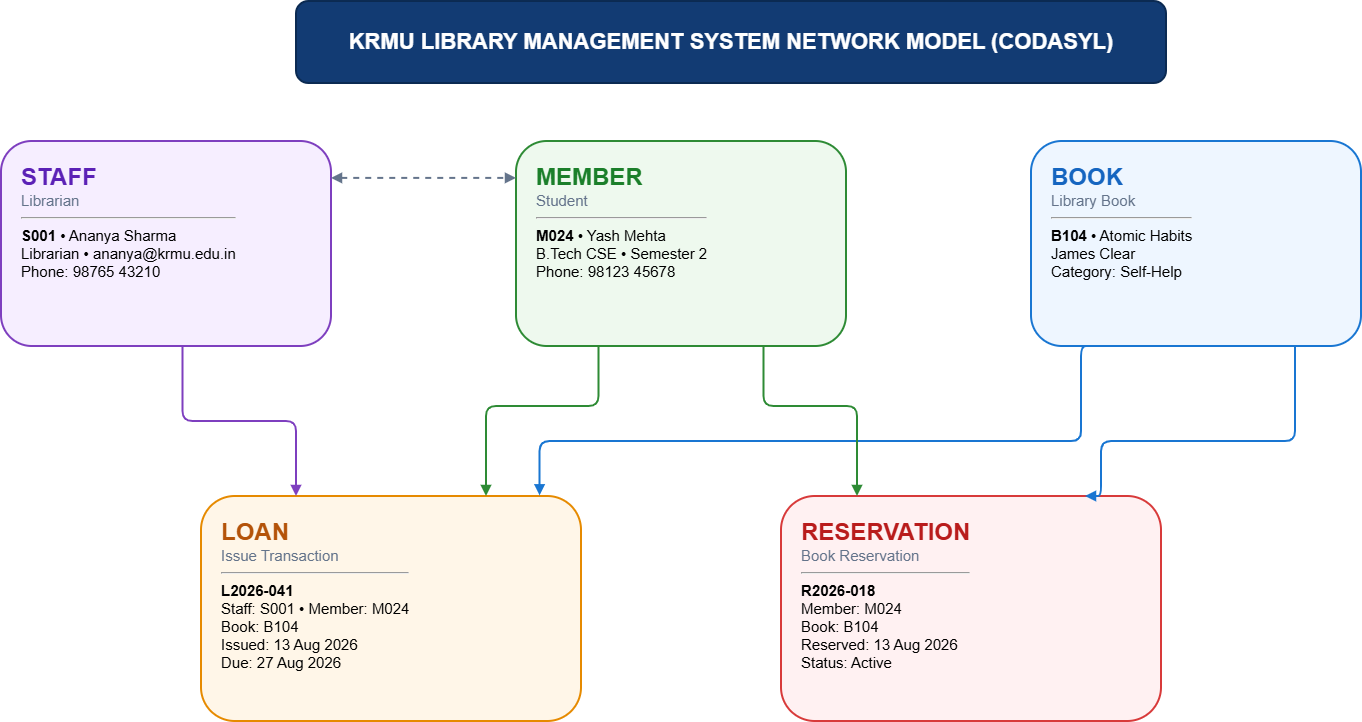

The diagram above was exported from draw.io. Its source (the exported page's mxGraphModel, read from the mxfile embedded in the PNG):
<mxGraphModel dx="2120" dy="798" grid="1" gridSize="10" guides="1" tooltips="1" connect="1" arrows="1" fold="1" page="1" pageScale="1" pageWidth="850" pageHeight="1100" math="0" shadow="0">
  <root>
    <mxCell id="0" />
    <mxCell id="1" parent="0" />
    <mxCell id="x7L1XU7q-S-kcVH_9ZAZ-162" parent="1" style="rounded=1;whiteSpace=wrap;html=1;fillColor=#123B73;strokeColor=#0B2A52;strokeWidth=2;fontColor=#FFFFFF;fontSize=22;fontStyle=1;align=center;verticalAlign=middle;" value="KRMU LIBRARY MANAGEMENT SYSTEM NETWORK MODEL (CODASYL)" vertex="1">
      <mxGeometry height="82" width="870" x="365" y="25" as="geometry" />
    </mxCell>
    <mxCell id="x7L1XU7q-S-kcVH_9ZAZ-163" parent="1" style="rounded=1;whiteSpace=wrap;html=1;strokeWidth=2;fontSize=15;align=left;verticalAlign=top;spacingTop=15;spacingLeft=18;spacingRight=14;fillColor=#F6EEFF;strokeColor=#7E3FBF;color=#111827;" value="&lt;b&gt;&lt;font size='5' color='#5B21B6'&gt;STAFF&lt;/font&gt;&lt;/b&gt;&lt;br&gt;&lt;font color='#64748B'&gt;Librarian&lt;/font&gt;&lt;hr&gt;&lt;b&gt;S001&lt;/b&gt;  •  Ananya Sharma&lt;br&gt;Librarian • ananya@krmu.edu.in&lt;br&gt;Phone: 98765 43210" vertex="1">
      <mxGeometry height="205" width="330" x="70" y="165" as="geometry" />
    </mxCell>
    <mxCell id="x7L1XU7q-S-kcVH_9ZAZ-164" parent="1" style="rounded=1;whiteSpace=wrap;html=1;strokeWidth=2;fontSize=15;align=left;verticalAlign=top;spacingTop=15;spacingLeft=18;spacingRight=14;fillColor=#EEF9EE;strokeColor=#2E8B35;color=#111827;" value="&lt;b&gt;&lt;font size='5' color='#1B7F2A'&gt;MEMBER&lt;/font&gt;&lt;/b&gt;&lt;br&gt;&lt;font color='#64748B'&gt;Student&lt;/font&gt;&lt;hr&gt;&lt;b&gt;M024&lt;/b&gt;  •  Yash Mehta&lt;br&gt;B.Tech CSE • Semester 2&lt;br&gt;Phone: 98123 45678" vertex="1">
      <mxGeometry height="205" width="330" x="585" y="165" as="geometry" />
    </mxCell>
    <mxCell id="x7L1XU7q-S-kcVH_9ZAZ-165" parent="1" style="rounded=1;whiteSpace=wrap;html=1;strokeWidth=2;fontSize=15;align=left;verticalAlign=top;spacingTop=15;spacingLeft=18;spacingRight=14;fillColor=#EEF6FF;strokeColor=#1976D2;color=#111827;" value="&lt;b&gt;&lt;font size='5' color='#1565C0'&gt;BOOK&lt;/font&gt;&lt;/b&gt;&lt;br&gt;&lt;font color='#64748B'&gt;Library Book&lt;/font&gt;&lt;hr&gt;&lt;b&gt;B104&lt;/b&gt;  •  Atomic Habits&lt;br&gt;James Clear&lt;br&gt;Category: Self-Help" vertex="1">
      <mxGeometry height="205" width="330" x="1100" y="165" as="geometry" />
    </mxCell>
    <mxCell id="x7L1XU7q-S-kcVH_9ZAZ-166" parent="1" style="rounded=1;whiteSpace=wrap;html=1;strokeWidth=2;fontSize=15;align=left;verticalAlign=top;spacingTop=15;spacingLeft=18;spacingRight=14;fillColor=#FFF6E8;strokeColor=#E68A00;color=#111827;" value="&lt;b&gt;&lt;font size='5' color='#B45309'&gt;LOAN&lt;/font&gt;&lt;/b&gt;&lt;br&gt;&lt;font color='#64748B'&gt;Issue Transaction&lt;/font&gt;&lt;hr&gt;&lt;b&gt;L2026-041&lt;/b&gt;&lt;br&gt;Staff: S001 • Member: M024&lt;br&gt;Book: B104&lt;br&gt;Issued: 13 Aug 2026&lt;br&gt;Due: 27 Aug 2026" vertex="1">
      <mxGeometry height="225" width="380" x="270" y="520" as="geometry" />
    </mxCell>
    <mxCell id="x7L1XU7q-S-kcVH_9ZAZ-167" parent="1" style="rounded=1;whiteSpace=wrap;html=1;strokeWidth=2;fontSize=15;align=left;verticalAlign=top;spacingTop=15;spacingLeft=18;spacingRight=14;fillColor=#FFF1F2;strokeColor=#D83A3A;color=#111827;" value="&lt;b&gt;&lt;font size='5' color='#B91C1C'&gt;RESERVATION&lt;/font&gt;&lt;/b&gt;&lt;br&gt;&lt;font color='#64748B'&gt;Book Reservation&lt;/font&gt;&lt;hr&gt;&lt;b&gt;R2026-018&lt;/b&gt;&lt;br&gt;Member: M024&lt;br&gt;Book: B104&lt;br&gt;Reserved: 13 Aug 2026&lt;br&gt;Status: Active" vertex="1">
      <mxGeometry height="225" width="380" x="850" y="520" as="geometry" />
    </mxCell>
    <mxCell id="x7L1XU7q-S-kcVH_9ZAZ-173" edge="1" parent="1" source="x7L1XU7q-S-kcVH_9ZAZ-163" style="edgeStyle=orthogonalEdgeStyle;rounded=1;html=1;strokeWidth=2;endArrow=block;strokeColor=#7E3FBF;exitX=0.55;exitY=1;entryX=0.25;entryY=0;curved=0;" target="x7L1XU7q-S-kcVH_9ZAZ-166" value="">
      <mxGeometry relative="1" as="geometry" />
    </mxCell>
    <mxCell id="x7L1XU7q-S-kcVH_9ZAZ-174" edge="1" parent="1" source="x7L1XU7q-S-kcVH_9ZAZ-164" style="edgeStyle=orthogonalEdgeStyle;rounded=1;html=1;strokeWidth=2;endArrow=block;strokeColor=#2E8B35;exitX=0.25;exitY=1;entryX=0.75;entryY=0;curved=0;" target="x7L1XU7q-S-kcVH_9ZAZ-166" value="">
      <mxGeometry relative="1" as="geometry">
        <Array as="points">
          <mxPoint x="667.53" y="430" />
          <mxPoint x="555" y="430" />
        </Array>
      </mxGeometry>
    </mxCell>
    <mxCell id="x7L1XU7q-S-kcVH_9ZAZ-175" edge="1" parent="1" source="x7L1XU7q-S-kcVH_9ZAZ-165" style="edgeStyle=orthogonalEdgeStyle;rounded=1;html=1;strokeWidth=2;endArrow=block;strokeColor=#1976D2;exitX=0.18;exitY=1;entryX=0.891;entryY=-0.003;entryDx=0;entryDy=0;entryPerimeter=0;curved=0;" target="x7L1XU7q-S-kcVH_9ZAZ-166" value="">
      <mxGeometry relative="1" as="geometry">
        <Array as="points">
          <mxPoint x="1150.07" y="370" />
          <mxPoint x="1150.07" y="465.07" />
          <mxPoint x="608.6" y="465.07" />
        </Array>
      </mxGeometry>
    </mxCell>
    <mxCell id="x7L1XU7q-S-kcVH_9ZAZ-176" edge="1" parent="1" source="x7L1XU7q-S-kcVH_9ZAZ-164" style="edgeStyle=orthogonalEdgeStyle;rounded=1;html=1;strokeWidth=2;endArrow=block;strokeColor=#2E8B35;exitX=0.75;exitY=1;entryX=0.20;entryY=0;curved=0;" target="x7L1XU7q-S-kcVH_9ZAZ-167" value="">
      <mxGeometry relative="1" as="geometry">
        <Array as="points">
          <mxPoint x="832.47" y="430" />
          <mxPoint x="926.07" y="430" />
        </Array>
      </mxGeometry>
    </mxCell>
    <mxCell id="x7L1XU7q-S-kcVH_9ZAZ-177" edge="1" parent="1" source="x7L1XU7q-S-kcVH_9ZAZ-165" style="edgeStyle=orthogonalEdgeStyle;rounded=1;html=1;strokeWidth=2;endArrow=block;strokeColor=#1976D2;exitX=0.80;exitY=1;entryX=0.80;entryY=0;curved=0;" target="x7L1XU7q-S-kcVH_9ZAZ-167" value="">
      <mxGeometry relative="1" as="geometry">
        <Array as="points">
          <mxPoint x="1364" y="465.12" />
          <mxPoint x="1170.13" y="465.12" />
          <mxPoint x="1170.13" y="520" />
        </Array>
      </mxGeometry>
    </mxCell>
    <mxCell id="x7L1XU7q-S-kcVH_9ZAZ-178" edge="1" parent="1" source="x7L1XU7q-S-kcVH_9ZAZ-163" style="edgeStyle=orthogonalEdgeStyle;rounded=0;html=1;strokeWidth=2;endArrow=block;dashed=1;strokeColor=#64748B;startArrow=block;endArrow=block;exitX=1;exitY=0.18;entryX=0;entryY=0.18;" target="x7L1XU7q-S-kcVH_9ZAZ-164" value="">
      <mxGeometry relative="1" as="geometry" />
    </mxCell>
  </root>
</mxGraphModel>